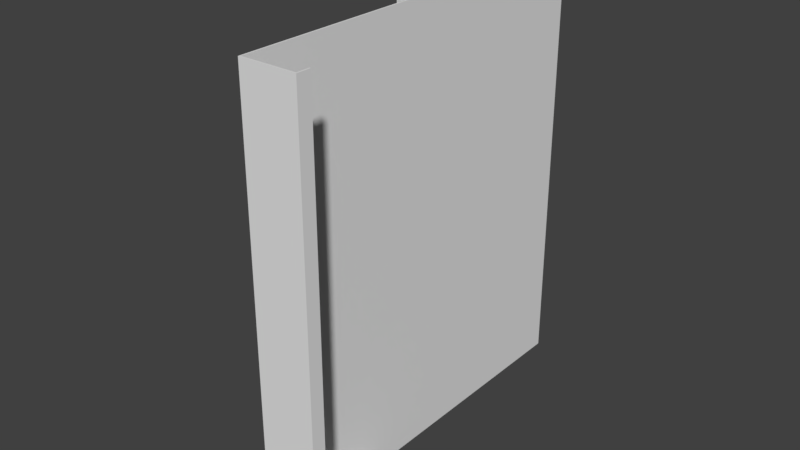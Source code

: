 # Source: phoneBedClip.blend  (saved by Blender 2.78.0; exported with 4.5.12 LTS)
import bpy
from mathutils import Matrix  # noqa: F401  (used for matrix-valued properties, if any)

bpy.ops.wm.read_factory_settings(use_empty=True)
scene = bpy.context.scene
scene.name = 'Scene'

# ---- collections
col_collection_1 = bpy.data.collections.new('Collection 1'); scene.collection.children.link(col_collection_1)

# ---- world
world_world = bpy.data.worlds.new('World'); scene.world = world_world
world_world.color = (0.05088, 0.05088, 0.05088)
world_world.use_sun_shadow = False
world_world.sun_shadow_jitter_overblur = 0.0
world_world.cycles.sampling_method = 'MANUAL'

# ---- meshes
me_cube_006 = bpy.data.meshes.new('Cube.006')
me_cube_006.from_pydata([(-1000.0, -1000.0, -1000.0), (-1000.0, -1000.0, 1000.0), (-1000.0, 1000.0, -1000.0), (-1000.0, 1000.0, 1000.0), (1000.0, -1000.0, -1000.0), (1000.0, -1000.0, 1000.0), (1000.0, 1000.0, -1000.0), (1000.0, 1000.0, 1000.0), (-6.39e+05, -3400.0, -4300.0), (-6.39e+05, -3400.0, -4100.0), (-6.39e+05, 1.16e+04, -4300.0), (-6.39e+05, 1.16e+04, -4100.0), (1000.0, -3400.0, -4300.0), (1000.0, -3400.0, -4100.0), (1000.0, 1.16e+04, -4300.0), (1000.0, 1.16e+04, -4100.0), (-6.39e+05, 1.155e+04, -4300.0), (-6.39e+05, 1.155e+04, -4100.0), (1000.0, 1.155e+04, -4300.0), (1000.0, 1.155e+04, -4100.0), (1000.0, 1.16e+04, -2.04e+04), (-6.39e+05, 1.16e+04, -2.04e+04), (1000.0, 1.155e+04, -2.04e+04), (-6.39e+05, 1.155e+04, -2.04e+04), (-6.39e+05, 1.16e+04, -2.028e+04), (-6.39e+05, 1.155e+04, -2.028e+04), (1000.0, 1.155e+04, -2.028e+04), (1000.0, 1.16e+04, -2.028e+04), (1000.0, 7550.0, -2.04e+04), (-6.39e+05, 7550.0, -2.04e+04), (-6.39e+05, 7550.0, -2.028e+04), (1000.0, 7550.0, -2.028e+04), (-6.39e+05, -3350.0, -4300.0), (1000.0, -3350.0, -4100.0), (-6.39e+05, -3350.0, -4100.0), (1000.0, -3350.0, -4300.0), (1000.0, -3350.0, 3800.0), (1000.0, -3400.0, 3800.0), (-6.39e+05, -3400.0, 3800.0), (-6.39e+05, -3350.0, 3800.0), (1000.0, -3350.0, 3600.0), (1000.0, -3400.0, 3600.0), (-6.39e+05, -3400.0, 3600.0), (-6.39e+05, -3350.0, 3600.0), (-6.39e+05, -2900.0, 3800.0), (1000.0, -2900.0, 3800.0), (1000.0, -2900.0, 3600.0), (-6.39e+05, -2900.0, 3600.0), (-1000.0, 1.16e+04, -4300.0), (-1000.0, 1.16e+04, -4100.0), (-1000.0, -3400.0, -4300.0), (-1000.0, -3400.0, -4100.0), (-1000.0, 1.155e+04, -4100.0), (-1000.0, 1.155e+04, -4300.0), (-1000.0, 1.16e+04, -2.04e+04), (-1000.0, 1.155e+04, -2.04e+04), (-1000.0, 1.16e+04, -2.028e+04), (-1000.0, 1.155e+04, -2.028e+04), (-1000.0, 7550.0, -2.04e+04), (-1000.0, 7550.0, -2.028e+04), (-1000.0, -3350.0, -4100.0), (-1000.0, -3350.0, -4300.0), (-1000.0, -3400.0, 3800.0), (-1000.0, -3350.0, 3800.0), (-1000.0, -3350.0, 3600.0), (-1000.0, -3400.0, 3600.0), (-1000.0, -2900.0, 3800.0), (-1000.0, -2900.0, 3600.0), (-1000.0, 1000.0, -4100.0), (916.2, 1001.0, -4100.0), (1000.0, 1000.0, 3600.0), (-1000.0, 1000.0, 3600.0)], [], [(7, 70, 71, 3), (4, 5, 1, 0), (2, 6, 4, 0), (7, 3, 1, 5), (16, 17, 11, 10), (48, 49, 15, 14), (35, 33, 13, 12), (50, 51, 9, 8), (61, 35, 12, 50), (41, 40, 36, 37), (49, 11, 17, 52), (25, 24, 21, 23), (14, 15, 19, 18), (32, 34, 17, 16), (54, 20, 22, 55), (55, 22, 28, 58), (56, 27, 20, 54), (27, 26, 22, 20), (14, 18, 26, 27), (48, 14, 27, 56), (53, 16, 25, 57), (16, 10, 24, 25), (59, 30, 29, 58), (57, 25, 30, 59), (22, 26, 31, 28), (25, 23, 29, 30), (8, 9, 34, 32), (52, 17, 34, 60), (53, 18, 35, 61), (18, 19, 33, 35), (63, 39, 38, 62), (43, 42, 38, 39), (65, 41, 37, 62), (43, 39, 44, 47), (60, 34, 43, 64), (51, 13, 41, 65), (34, 9, 42, 43), (13, 33, 40, 41), (67, 47, 44, 66), (63, 36, 45, 66), (64, 43, 47, 67), (36, 40, 46, 45), (39, 63, 66, 44), (46, 67, 66, 45), (9, 51, 65, 42), (70, 71, 67, 46), (42, 65, 62, 38), (36, 63, 62, 37), (16, 53, 61, 32), (19, 52, 68, 69), (26, 57, 59, 31), (31, 59, 58, 28), (18, 53, 57, 26), (10, 48, 56, 24), (24, 56, 54, 21), (23, 55, 58, 29), (21, 54, 55, 23), (15, 49, 52, 19), (32, 61, 50, 8), (12, 13, 51, 50), (10, 11, 49, 48), (6, 2, 68, 69), (4, 6, 69, 33), (5, 4, 33, 40), (7, 5, 40, 70), (1, 3, 71, 64), (1, 64, 60, 0), (2, 0, 60, 68)])
me_cube_006.use_remesh_preserve_volume = False
me_cube_006.use_remesh_preserve_attributes = False
me_cube_006.use_mirror_vertex_groups = False
me_cube_006.update()

# ---- objects
ob_cube_001 = bpy.data.objects.new('Cube.001', me_cube_006)

# ---- transforms, parenting, visibility, modifiers, constraints
ob_cube_001.location = (15.98, 3.4, 1.05)
ob_cube_001.rotation_euler = (-0.0, 1.571, 0.0)
ob_cube_001.scale = (2.5e-05, 0.001, 0.00025)
ob_cube_001.lineart.crease_threshold = 0.0

# ---- collection membership
col_collection_1.objects.link(ob_cube_001)

# ---- scene / render settings (as saved in the file)
scene.frame_start = 1; scene.frame_end = 250; scene.frame_set(250)
scene.render.engine = 'BLENDER_EEVEE_NEXT'
scene.render.resolution_percentage = 50
scene.render.dither_intensity = 0.0
scene.cycles.use_denoising = False
scene.cycles.samples = 128
scene.cycles.sampling_pattern = 'TABULATED_SOBOL'
scene.cycles.light_sampling_threshold = 0.0
scene.cycles.use_adaptive_sampling = False
scene.cycles.use_light_tree = False
scene.cycles.blur_glossy = 0.0
scene.cycles.sample_clamp_indirect = 0.0
scene.view_settings.view_transform = 'Standard'
scene.unit_settings.scale_length = 0.01
bpy.context.view_layer.update()

# ---- added for rendering (the .blend has no active camera and no usable light): camera, sun
cam_auto = bpy.data.cameras.new('AutoCamera')
cam_auto.lens = 50.0
cam_auto.sensor_width = 36.0
cam_auto.clip_end = 1000.0
ob_auto_camera = bpy.data.objects.new('AutoCamera', cam_auto)
scene.collection.objects.link(ob_auto_camera)
ob_auto_camera.location = (34.9497, -17.7596, 25.8647)
ob_auto_camera.rotation_euler = (1.09748, -7.21219e-08, 0.694738)
scene.camera = ob_auto_camera
light_auto_sun = bpy.data.lights.new('AutoSun', 'SUN')
light_auto_sun.energy = 3.0
light_auto_sun.angle = 0.0523599
ob_auto_sun = bpy.data.objects.new('AutoSun', light_auto_sun)
scene.collection.objects.link(ob_auto_sun)
ob_auto_sun.rotation_euler = (0.872665, 0.174533, 0.523599)
bpy.context.view_layer.update()
